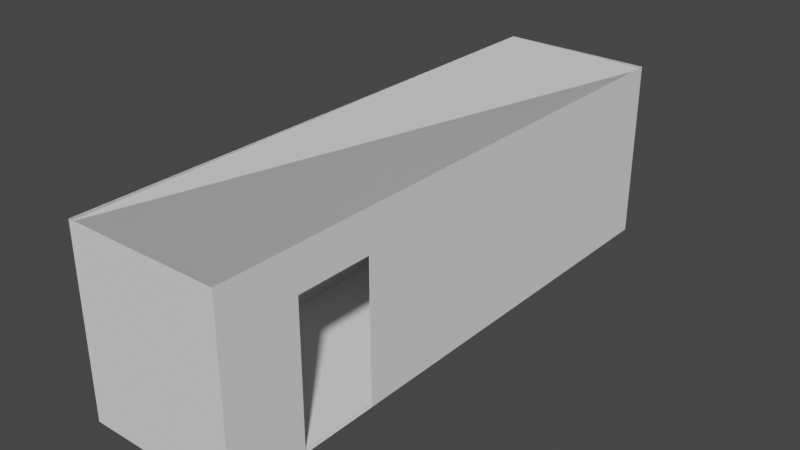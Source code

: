 # Source: Corridoio.blend  (saved by Blender 3.3.6; exported with 4.5.12 LTS)
import bpy
from mathutils import Matrix  # noqa: F401  (used for matrix-valued properties, if any)

bpy.ops.wm.read_factory_settings(use_empty=True)
scene = bpy.context.scene
scene.name = 'Scene'

# ---- collections
col_collection = bpy.data.collections.new('Collection'); scene.collection.children.link(col_collection)

# ---- world
world_world = bpy.data.worlds.new('World'); scene.world = world_world
world_world.use_nodes = True; world_world.node_tree.nodes.clear()
_N = world_world.node_tree.nodes; _L = world_world.node_tree.links
n0 = _N.new('ShaderNodeOutputWorld'); n0.name = 'World Output'; n0.location = (300, 300)
n1 = _N.new('ShaderNodeBackground'); n1.name = 'Background'; n1.location = (10, 300)
n1.inputs[0].default_value = (0.05088, 0.05088, 0.05088, 1.0)
_L.new(n1.outputs[0], n0.inputs[0])
n0.is_active_output = True
world_world.color = (0.05088, 0.05088, 0.05088)
world_world.use_sun_shadow = False
world_world.sun_shadow_jitter_overblur = 0.0

# ---- meshes
me_cube_006 = bpy.data.meshes.new('Cube.006')
me_cube_006.from_pydata([(-1.428, -0.045, 4.628), (-1.418, 0.005, 4.617), (-1.428, 3.5, 4.628), (-1.418, 3.45, 4.617), (-1.428, -0.045, -6.392), (-1.418, 0.004999, -6.383), (-1.428, 3.5, -6.392), (-1.418, 3.45, -6.383), (1.587, -0.045, 4.628), (1.577, 0.005, 4.617), (1.587, 3.5, 4.628), (1.577, 3.45, 4.617), (1.587, -0.045, -6.392), (1.577, 0.004999, -6.383), (1.587, 3.5, -6.392), (1.577, 3.45, -6.383), (-1.428, 2.705, -3.392), (-1.428, 2.705, -4.892), (-1.428, -0.045, -3.392), (-1.428, -0.045, -4.892), (-1.418, 0.004999, -3.392), (-1.418, 0.004999, -4.892), (-1.418, 2.705, -3.392), (-1.418, 2.705, -4.892), (1.587, 1.0, -3.392), (1.587, 2.5, -3.392), (1.587, 1.0, -4.892), (1.587, 2.5, -4.892), (1.577, 1.0, -3.392), (1.577, 2.5, -3.392), (1.577, 1.0, -4.892), (1.577, 2.5, -4.892), (1.587, 1.0, 0.1075), (1.587, 1.23, -1.892), (1.587, 1.0, -1.892), (1.587, 2.5, 0.1075), (1.587, 2.5, -1.892), (1.577, 2.5, 0.1075), (1.577, 2.5, -1.892), (1.577, 1.0, 0.1075), (1.577, 1.0, -1.892), (1.587, 1.0, 3.108), (1.587, 1.0, 1.608), (1.587, 2.5, 3.108), (1.587, 2.5, 1.608), (1.577, 1.0, 3.108), (1.577, 1.0, 1.608), (1.577, 2.5, 3.108), (1.577, 2.5, 1.608)], [], [(16, 18, 0, 2, 6, 4, 19, 17), (4, 6, 14, 12), (26, 12, 14, 27), (42, 32, 35, 44), (27, 14, 10, 8, 12, 26, 24, 33, 34, 32, 42, 41, 43, 44, 35, 36, 25), (33, 24, 25, 36), (8, 10, 2, 0), (9, 13, 12, 8, 0, 18, 20, 1), (19, 4, 5, 21), (4, 12, 13, 5), (3, 7, 6, 2, 10, 14, 15, 11), (15, 14, 6, 7), (23, 21, 5, 7, 3, 1, 20, 22), (7, 5, 13, 15), (15, 13, 30, 31), (37, 39, 46, 48), (30, 13, 9, 11, 15, 31, 29, 38, 37, 48, 47, 45, 46, 39, 40, 28), (29, 28, 40, 38), (3, 11, 9, 1), (23, 17, 19, 21), (18, 16, 22, 20), (17, 23, 22, 16), (30, 26, 27, 31), (29, 25, 24, 28), (24, 26, 30, 28), (31, 27, 25, 29), (38, 40, 34, 33, 36), (37, 35, 32, 39), (32, 34, 40, 39), (38, 36, 35, 37), (42, 44, 48, 46), (47, 43, 41, 45), (41, 42, 46, 45), (48, 44, 43, 47), (11, 15, 7, 3), (3, 7, 15, 14, 10, 2), (20, 21, 5, 13, 9, 1), (18, 0, 8, 12, 4, 19)])
_uv = me_cube_006.uv_layers.new(name='UVMap')
_uv.uv.foreach_set('vector', [0.6, 0.1819, 0.375, 0.1819, 0.375, 0.0, 0.625, 0.0, 0.625, 0.25, 0.375, 0.25, 0.375, 0.216, 0.6, 0.216, 0.375, 0.25, 0.625, 0.25, 0.625, 0.5, 0.375, 0.5, 0.4579, 0.534, 0.375, 0.5, 0.625, 0.5, 0.5829, 0.534, 0.4579, 0.6815, 0.4579, 0.6475, 0.5829, 0.6475, 0.5829, 0.6815, 0.5829, 0.534, 0.625, 0.5, 0.625, 0.75, 0.375, 0.75, 0.375, 0.5, 0.4579, 0.534, 0.4579, 0.5681, 0.4771, 0.6021, 0.4579, 0.6021, 0.4579, 0.6475, 0.4579, 0.6815, 0.4579, 0.7155, 0.5829, 0.7155, 0.5829, 0.6815, 0.5829, 0.6475, 0.5829, 0.6021, 0.5829, 0.5681, 0.4771, 0.6021, 0.4579, 0.5681, 0.5829, 0.5681, 0.5829, 0.6021, 0.375, 0.75, 0.625, 0.75, 0.625, 1.0, 0.375, 1.0, 0.3747, 0.7498, 0.3747, 0.5002, 0.375, 0.5, 0.375, 0.75, 0.125, 0.75, 0.125, 0.5681, 0.1253, 0.5681, 0.1253, 0.7498, 0.125, 0.534, 0.125, 0.5, 0.1253, 0.5002, 0.1253, 0.534, 0.125, 0.5, 0.375, 0.5, 0.3747, 0.5002, 0.1253, 0.5002, 0.8747, 0.7498, 0.8747, 0.5002, 0.875, 0.5, 0.875, 0.75, 0.625, 0.75, 0.625, 0.5, 0.6253, 0.5002, 0.6253, 0.7498, 0.6253, 0.5002, 0.625, 0.5, 0.875, 0.5, 0.8747, 0.5002, 0.6, 0.2161, 0.375, 0.2161, 0.375, 0.25, 0.625, 0.25, 0.625, 0.0, 0.375, 0.0, 0.375, 0.182, 0.6, 0.182, 0.625, 0.25, 0.375, 0.25, 0.375, 0.5, 0.625, 0.5, 0.625, 0.5, 0.375, 0.5, 0.4579, 0.5339, 0.5829, 0.5339, 0.5829, 0.6475, 0.4579, 0.6475, 0.4579, 0.6816, 0.5829, 0.6816, 0.4579, 0.5339, 0.375, 0.5, 0.375, 0.75, 0.625, 0.75, 0.625, 0.5, 0.5829, 0.5339, 0.5829, 0.568, 0.5829, 0.6021, 0.5829, 0.6475, 0.5829, 0.6816, 0.5829, 0.7157, 0.4579, 0.7157, 0.4579, 0.6816, 0.4579, 0.6475, 0.4579, 0.6021, 0.4579, 0.568, 0.5829, 0.568, 0.4579, 0.568, 0.4579, 0.6021, 0.5829, 0.6021, 0.625, 1.0, 0.625, 0.75, 0.375, 0.75, 0.375, 1.0, 0.625, 0.3504, 0.625, 0.3492, 0.375, 0.3492, 0.375, 0.3504, 0.375, 0.9008, 0.625, 0.9008, 0.625, 0.8996, 0.375, 0.8996, 0.7758, 0.5, 0.7746, 0.5, 0.7746, 0.75, 0.7758, 0.75, 0.375, 0.4037, 0.375, 0.4049, 0.625, 0.4049, 0.625, 0.4037, 0.625, 0.8463, 0.625, 0.8451, 0.375, 0.8451, 0.375, 0.8463, 0.2799, 0.75, 0.2799, 0.5, 0.2787, 0.5, 0.2787, 0.75, 0.7213, 0.5, 0.7201, 0.5, 0.7201, 0.75, 0.7213, 0.75, 0.625, 0.4037, 0.375, 0.4037, 0.375, 0.4049, 0.4133, 0.4049, 0.625, 0.4049, 0.625, 0.8463, 0.625, 0.8451, 0.375, 0.8451, 0.375, 0.8463, 0.2799, 0.75, 0.2799, 0.5, 0.2787, 0.5, 0.2787, 0.75, 0.7213, 0.5, 0.7201, 0.5, 0.7201, 0.75, 0.7213, 0.75, 0.375, 0.4049, 0.625, 0.4049, 0.625, 0.4037, 0.375, 0.4037, 0.625, 0.8463, 0.625, 0.8451, 0.375, 0.8451, 0.375, 0.8463, 0.2799, 0.75, 0.2799, 0.5, 0.2787, 0.5, 0.2787, 0.75, 0.7213, 0.5, 0.7201, 0.5, 0.7201, 0.75, 0.7213, 0.75, 0.0, 0.0, 0.0, 0.0, 0.0, 0.0, 0.0, 0.0, 0.0, 0.0, 0.0, 0.0, 0.0, 0.0, 0.0, 0.0, 0.0, 0.0, 0.0, 0.0, 0.0, 0.0, 0.0, 0.0, 0.0, 0.0, 0.0, 0.0, 0.0, 0.0, 0.0, 0.0, 0.0, 0.0, 0.0, 0.0, 0.0, 0.0, 0.0, 0.0, 0.0, 0.0, 0.0, 0.0])
me_cube_006.materials.append(None)
me_cube_006.update()

# ---- objects
ob_stanza = bpy.data.objects.new('Stanza', me_cube_006)

# ---- transforms, parenting, visibility, modifiers, constraints
ob_stanza.location = (0.0, 0.0, 0.0)
ob_stanza.rotation_euler = (1.571, -0.0, -3.142)

# ---- collection membership
col_collection.objects.link(ob_stanza)

# ---- scene / render settings (as saved in the file)
scene.frame_start = 1; scene.frame_end = 250; scene.frame_set(1)
scene.render.engine = 'BLENDER_EEVEE_NEXT'
scene.cycles.sampling_pattern = 'TABULATED_SOBOL'
scene.cycles.use_light_tree = False
scene.view_settings.view_transform = 'Filmic'
bpy.context.view_layer.update()

# ---- added for rendering (the .blend has no active camera and no usable light): camera, sun
cam_auto = bpy.data.cameras.new('AutoCamera')
cam_auto.lens = 50.0
cam_auto.sensor_width = 36.0
cam_auto.clip_end = 1000.0
ob_auto_camera = bpy.data.objects.new('AutoCamera', cam_auto)
scene.collection.objects.link(ob_auto_camera)
ob_auto_camera.location = (10.9884, -14.1639, 10.5818)
ob_auto_camera.rotation_euler = (1.09748, -7.21219e-08, 0.694738)
scene.camera = ob_auto_camera
light_auto_sun = bpy.data.lights.new('AutoSun', 'SUN')
light_auto_sun.energy = 3.0
light_auto_sun.angle = 0.0523599
ob_auto_sun = bpy.data.objects.new('AutoSun', light_auto_sun)
scene.collection.objects.link(ob_auto_sun)
ob_auto_sun.rotation_euler = (0.872665, 0.174533, 0.523599)
bpy.context.view_layer.update()
